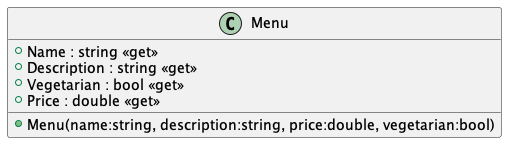

The diagram above was rendered by PlantUML. Its source (embedded in the PNG):
@startuml
class Menu {
    + Name : string <<get>>
    + Description : string <<get>>
    + Vegetarian : bool <<get>>
    + Price : double <<get>>
    + Menu(name:string, description:string, price:double, vegetarian:bool)
}
@enduml